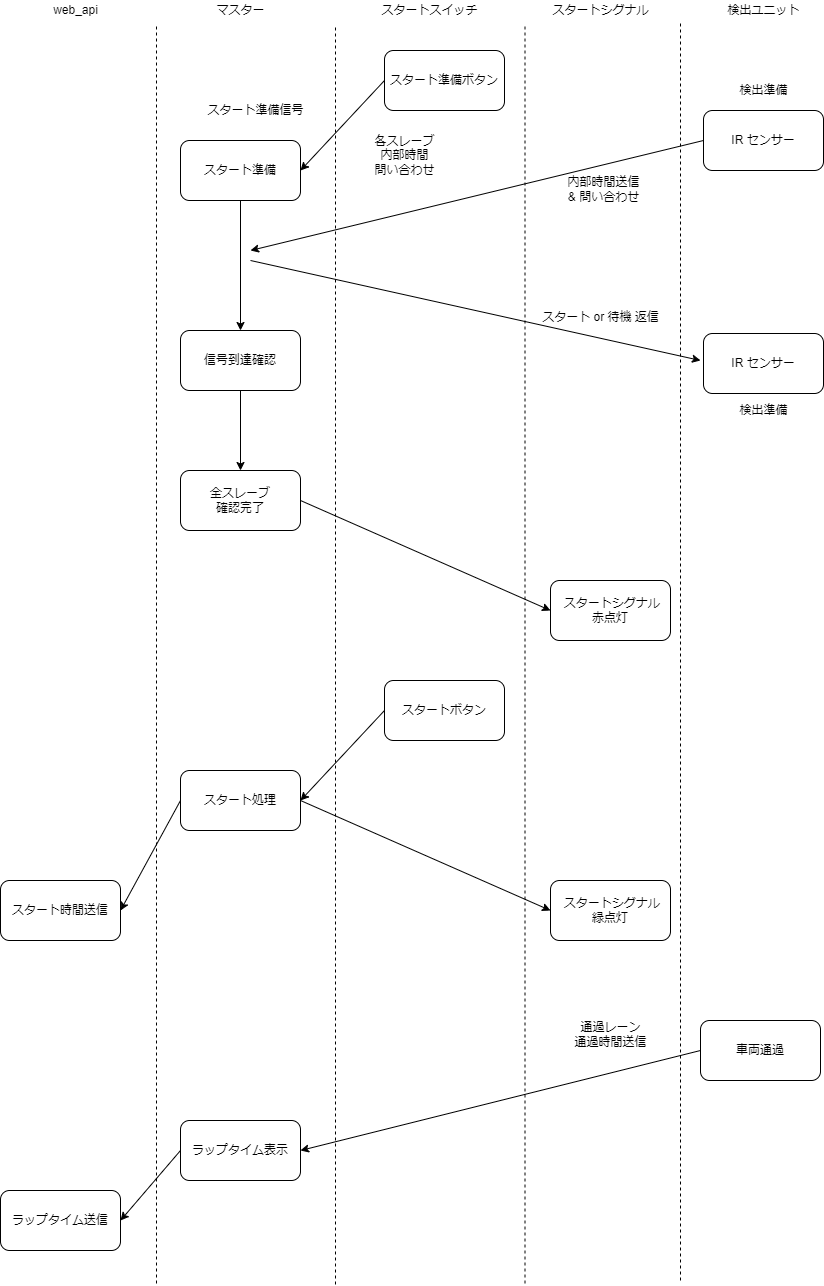

The diagram above was exported from draw.io. Its source (the exported page's mxGraphModel, read from the mxfile embedded in the PNG):
<mxGraphModel dx="1901" dy="790" grid="1" gridSize="10" guides="1" tooltips="1" connect="1" arrows="1" fold="1" page="1" pageScale="1" pageWidth="827" pageHeight="1169" background="#ffffff" math="0" shadow="0">
  <root>
    <mxCell id="0" />
    <mxCell id="1" parent="0" />
    <mxCell id="48" style="edgeStyle=none;html=1;exitX=0;exitY=0.5;exitDx=0;exitDy=0;entryX=1;entryY=0.5;entryDx=0;entryDy=0;endArrow=classic;endFill=1;" parent="1" source="43" target="44" edge="1">
      <mxGeometry relative="1" as="geometry" />
    </mxCell>
    <mxCell id="43" value="スタート準備ボタン" style="rounded=1;whiteSpace=wrap;html=1;" parent="1" vertex="1">
      <mxGeometry x="354" y="770" width="120" height="60" as="geometry" />
    </mxCell>
    <mxCell id="55" style="edgeStyle=none;html=1;exitX=0.5;exitY=1;exitDx=0;exitDy=0;entryX=0.5;entryY=0;entryDx=0;entryDy=0;startArrow=none;startFill=0;endArrow=classic;endFill=1;" parent="1" source="44" target="52" edge="1">
      <mxGeometry relative="1" as="geometry" />
    </mxCell>
    <mxCell id="44" value="スタート準備" style="rounded=1;whiteSpace=wrap;html=1;" parent="1" vertex="1">
      <mxGeometry x="150" y="860" width="120" height="60" as="geometry" />
    </mxCell>
    <mxCell id="53" style="edgeStyle=none;html=1;exitX=0;exitY=0.5;exitDx=0;exitDy=0;startArrow=none;startFill=0;endArrow=classic;endFill=1;" parent="1" source="45" edge="1">
      <mxGeometry relative="1" as="geometry">
        <mxPoint x="220" y="970" as="targetPoint" />
      </mxGeometry>
    </mxCell>
    <mxCell id="45" value="IR センサー" style="rounded=1;whiteSpace=wrap;html=1;" parent="1" vertex="1">
      <mxGeometry x="673" y="830" width="120" height="60" as="geometry" />
    </mxCell>
    <mxCell id="50" value="スタート準備信号" style="text;html=1;resizable=0;autosize=1;align=center;verticalAlign=middle;points=[];fillColor=none;strokeColor=none;rounded=0;" parent="1" vertex="1">
      <mxGeometry x="170" y="820" width="110" height="20" as="geometry" />
    </mxCell>
    <mxCell id="51" value="各スレーブ&lt;br&gt;内部時間&lt;br&gt;問い合わせ" style="text;html=1;resizable=0;autosize=1;align=center;verticalAlign=middle;points=[];fillColor=none;strokeColor=none;rounded=0;" parent="1" vertex="1">
      <mxGeometry x="334" y="850" width="80" height="50" as="geometry" />
    </mxCell>
    <mxCell id="63" style="edgeStyle=none;html=1;exitX=0.5;exitY=1;exitDx=0;exitDy=0;entryX=0.5;entryY=0;entryDx=0;entryDy=0;startArrow=none;startFill=0;endArrow=classic;endFill=1;" parent="1" source="52" target="62" edge="1">
      <mxGeometry relative="1" as="geometry" />
    </mxCell>
    <mxCell id="52" value="信号到達確認" style="rounded=1;whiteSpace=wrap;html=1;" parent="1" vertex="1">
      <mxGeometry x="150" y="1050" width="120" height="60" as="geometry" />
    </mxCell>
    <mxCell id="54" value="内部時間送信&lt;br&gt;&amp;amp; 問い合わせ" style="text;html=1;resizable=0;autosize=1;align=center;verticalAlign=middle;points=[];fillColor=none;strokeColor=none;rounded=0;" parent="1" vertex="1">
      <mxGeometry x="528" y="894" width="90" height="30" as="geometry" />
    </mxCell>
    <mxCell id="57" value="スタート or 待機 返信" style="text;html=1;resizable=0;autosize=1;align=center;verticalAlign=middle;points=[];fillColor=none;strokeColor=none;rounded=0;" parent="1" vertex="1">
      <mxGeometry x="505" y="1027" width="130" height="20" as="geometry" />
    </mxCell>
    <mxCell id="60" value="&amp;nbsp;スタートシグナル&lt;br&gt;赤点灯" style="rounded=1;whiteSpace=wrap;html=1;" parent="1" vertex="1">
      <mxGeometry x="520" y="1300" width="120" height="60" as="geometry" />
    </mxCell>
    <mxCell id="64" style="edgeStyle=none;html=1;exitX=1;exitY=0.5;exitDx=0;exitDy=0;entryX=0;entryY=0.5;entryDx=0;entryDy=0;startArrow=none;startFill=0;endArrow=classic;endFill=1;" parent="1" source="62" target="60" edge="1">
      <mxGeometry relative="1" as="geometry" />
    </mxCell>
    <mxCell id="62" value="全スレーブ&lt;br&gt;確認完了" style="rounded=1;whiteSpace=wrap;html=1;" parent="1" vertex="1">
      <mxGeometry x="150" y="1190" width="120" height="60" as="geometry" />
    </mxCell>
    <mxCell id="67" style="edgeStyle=none;html=1;exitX=0;exitY=0.5;exitDx=0;exitDy=0;entryX=1;entryY=0.5;entryDx=0;entryDy=0;startArrow=none;startFill=0;endArrow=classic;endFill=1;" parent="1" source="65" target="66" edge="1">
      <mxGeometry relative="1" as="geometry" />
    </mxCell>
    <mxCell id="65" value="スタートボタン" style="rounded=1;whiteSpace=wrap;html=1;" parent="1" vertex="1">
      <mxGeometry x="354" y="1400" width="120" height="60" as="geometry" />
    </mxCell>
    <mxCell id="69" style="edgeStyle=none;html=1;exitX=1;exitY=0.5;exitDx=0;exitDy=0;entryX=0;entryY=0.5;entryDx=0;entryDy=0;startArrow=none;startFill=0;endArrow=classic;endFill=1;" parent="1" source="66" target="68" edge="1">
      <mxGeometry relative="1" as="geometry" />
    </mxCell>
    <mxCell id="72" style="edgeStyle=none;html=1;exitX=0;exitY=0.5;exitDx=0;exitDy=0;entryX=1;entryY=0.5;entryDx=0;entryDy=0;startArrow=none;startFill=0;endArrow=classic;endFill=1;" parent="1" source="66" target="71" edge="1">
      <mxGeometry relative="1" as="geometry" />
    </mxCell>
    <mxCell id="66" value="スタート処理" style="rounded=1;whiteSpace=wrap;html=1;" parent="1" vertex="1">
      <mxGeometry x="150" y="1490" width="120" height="60" as="geometry" />
    </mxCell>
    <mxCell id="68" value="&amp;nbsp;スタートシグナル&lt;br&gt;緑点灯" style="rounded=1;whiteSpace=wrap;html=1;" parent="1" vertex="1">
      <mxGeometry x="520" y="1600" width="120" height="60" as="geometry" />
    </mxCell>
    <mxCell id="71" value="スタート時間送信" style="rounded=1;whiteSpace=wrap;html=1;" parent="1" vertex="1">
      <mxGeometry x="-30" y="1600" width="120" height="60" as="geometry" />
    </mxCell>
    <mxCell id="75" style="edgeStyle=none;html=1;exitX=0;exitY=0.5;exitDx=0;exitDy=0;entryX=1;entryY=0.5;entryDx=0;entryDy=0;startArrow=none;startFill=0;endArrow=classic;endFill=1;" parent="1" source="73" target="74" edge="1">
      <mxGeometry relative="1" as="geometry" />
    </mxCell>
    <mxCell id="73" value="車両通過" style="rounded=1;whiteSpace=wrap;html=1;" parent="1" vertex="1">
      <mxGeometry x="670" y="1740" width="120" height="60" as="geometry" />
    </mxCell>
    <mxCell id="78" style="edgeStyle=none;html=1;exitX=0;exitY=0.5;exitDx=0;exitDy=0;entryX=1;entryY=0.5;entryDx=0;entryDy=0;startArrow=none;startFill=0;endArrow=classic;endFill=1;" parent="1" source="74" target="77" edge="1">
      <mxGeometry relative="1" as="geometry" />
    </mxCell>
    <mxCell id="74" value="ラップタイム表示" style="rounded=1;whiteSpace=wrap;html=1;" parent="1" vertex="1">
      <mxGeometry x="150" y="1840" width="120" height="60" as="geometry" />
    </mxCell>
    <mxCell id="76" value="通過レーン&lt;br&gt;通過時間送信" style="text;html=1;resizable=0;autosize=1;align=center;verticalAlign=middle;points=[];fillColor=none;strokeColor=none;rounded=0;" parent="1" vertex="1">
      <mxGeometry x="535" y="1739" width="90" height="30" as="geometry" />
    </mxCell>
    <mxCell id="77" value="ラップタイム送信" style="rounded=1;whiteSpace=wrap;html=1;" parent="1" vertex="1">
      <mxGeometry x="-30" y="1910" width="120" height="60" as="geometry" />
    </mxCell>
    <mxCell id="79" value="" style="endArrow=none;dashed=1;html=1;" parent="1" edge="1">
      <mxGeometry width="50" height="50" relative="1" as="geometry">
        <mxPoint x="126" y="2003" as="sourcePoint" />
        <mxPoint x="126" y="743" as="targetPoint" />
      </mxGeometry>
    </mxCell>
    <mxCell id="80" value="" style="endArrow=none;dashed=1;html=1;" parent="1" edge="1">
      <mxGeometry width="50" height="50" relative="1" as="geometry">
        <mxPoint x="305" y="2004" as="sourcePoint" />
        <mxPoint x="305" y="744" as="targetPoint" />
      </mxGeometry>
    </mxCell>
    <mxCell id="81" value="" style="endArrow=none;dashed=1;html=1;" parent="1" edge="1">
      <mxGeometry width="50" height="50" relative="1" as="geometry">
        <mxPoint x="494.5" y="2003" as="sourcePoint" />
        <mxPoint x="494.5" y="743" as="targetPoint" />
      </mxGeometry>
    </mxCell>
    <mxCell id="82" value="" style="endArrow=none;dashed=1;html=1;" parent="1" edge="1">
      <mxGeometry width="50" height="50" relative="1" as="geometry">
        <mxPoint x="650" y="2000" as="sourcePoint" />
        <mxPoint x="650" y="740" as="targetPoint" />
      </mxGeometry>
    </mxCell>
    <mxCell id="83" value="web_api" style="text;html=1;resizable=0;autosize=1;align=center;verticalAlign=middle;points=[];fillColor=none;strokeColor=none;rounded=0;" parent="1" vertex="1">
      <mxGeometry x="15" y="720" width="60" height="20" as="geometry" />
    </mxCell>
    <mxCell id="84" value="マスター" style="text;html=1;resizable=0;autosize=1;align=center;verticalAlign=middle;points=[];fillColor=none;strokeColor=none;rounded=0;" parent="1" vertex="1">
      <mxGeometry x="180" y="720" width="60" height="20" as="geometry" />
    </mxCell>
    <mxCell id="85" value="スタートスイッチ" style="text;html=1;resizable=0;autosize=1;align=center;verticalAlign=middle;points=[];fillColor=none;strokeColor=none;rounded=0;" parent="1" vertex="1">
      <mxGeometry x="344" y="720" width="110" height="20" as="geometry" />
    </mxCell>
    <mxCell id="86" value="スタートシグナル" style="text;html=1;resizable=0;autosize=1;align=center;verticalAlign=middle;points=[];fillColor=none;strokeColor=none;rounded=0;" parent="1" vertex="1">
      <mxGeometry x="515" y="720" width="110" height="20" as="geometry" />
    </mxCell>
    <mxCell id="87" value="検出ユニット" style="text;html=1;resizable=0;autosize=1;align=center;verticalAlign=middle;points=[];fillColor=none;strokeColor=none;rounded=0;" parent="1" vertex="1">
      <mxGeometry x="688" y="720" width="90" height="20" as="geometry" />
    </mxCell>
    <mxCell id="88" style="edgeStyle=none;html=1;startArrow=none;startFill=0;endArrow=classic;endFill=1;" edge="1" parent="1">
      <mxGeometry relative="1" as="geometry">
        <mxPoint x="220" y="980" as="sourcePoint" />
        <mxPoint x="670" y="1080" as="targetPoint" />
      </mxGeometry>
    </mxCell>
    <mxCell id="89" value="IR センサー" style="rounded=1;whiteSpace=wrap;html=1;" vertex="1" parent="1">
      <mxGeometry x="673" y="1053" width="120" height="60" as="geometry" />
    </mxCell>
    <mxCell id="90" value="検出準備" style="text;html=1;resizable=0;autosize=1;align=center;verticalAlign=middle;points=[];fillColor=none;strokeColor=none;rounded=0;" vertex="1" parent="1">
      <mxGeometry x="703" y="1120" width="60" height="20" as="geometry" />
    </mxCell>
    <mxCell id="91" value="検出準備" style="text;html=1;resizable=0;autosize=1;align=center;verticalAlign=middle;points=[];fillColor=none;strokeColor=none;rounded=0;" vertex="1" parent="1">
      <mxGeometry x="703" y="800" width="60" height="20" as="geometry" />
    </mxCell>
  </root>
</mxGraphModel>